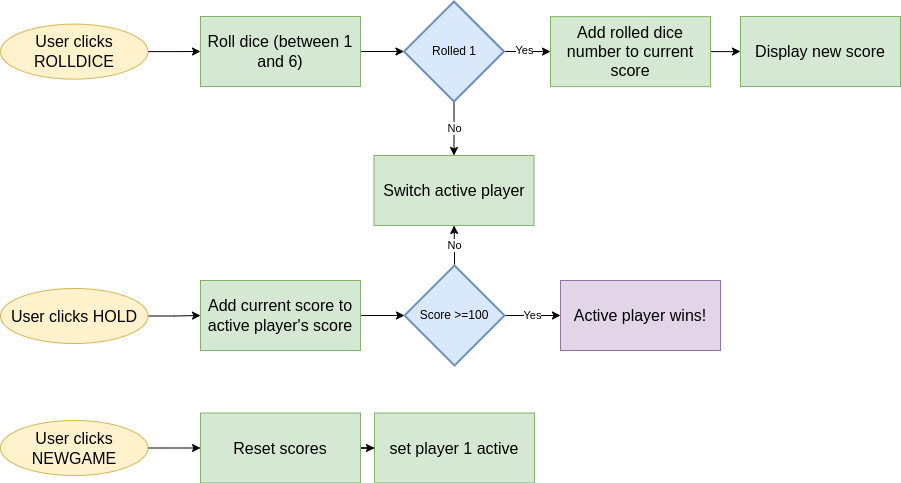

The diagram above was exported from draw.io. Its source (the exported page's mxGraphModel, read from the mxfile embedded in the PNG):
<mxGraphModel dx="1434" dy="706" grid="1" gridSize="10" guides="1" tooltips="1" connect="1" arrows="1" fold="1" page="1" pageScale="1" pageWidth="827" pageHeight="1169" math="0" shadow="0">
  <root>
    <mxCell id="WIyWlLk6GJQsqaUBKTNV-0" />
    <mxCell id="WIyWlLk6GJQsqaUBKTNV-1" parent="WIyWlLk6GJQsqaUBKTNV-0" />
    <mxCell id="2s4aEQQ9wVxX9oZ88WZ8-0" style="edgeStyle=orthogonalEdgeStyle;rounded=0;orthogonalLoop=1;jettySize=auto;html=1;" edge="1" parent="WIyWlLk6GJQsqaUBKTNV-1" source="Dt2y4nSl2Gmf2fueiMDE-0" target="Dt2y4nSl2Gmf2fueiMDE-10">
      <mxGeometry relative="1" as="geometry" />
    </mxCell>
    <mxCell id="Dt2y4nSl2Gmf2fueiMDE-0" value="User clicks ROLLDICE" style="ellipse;whiteSpace=wrap;html=1;fontSize=16;fillColor=#fff2cc;strokeColor=#d6b656;" parent="WIyWlLk6GJQsqaUBKTNV-1" vertex="1">
      <mxGeometry x="10" y="383.62" width="147.5" height="55" as="geometry" />
    </mxCell>
    <mxCell id="2s4aEQQ9wVxX9oZ88WZ8-6" style="edgeStyle=orthogonalEdgeStyle;rounded=0;orthogonalLoop=1;jettySize=auto;html=1;" edge="1" parent="WIyWlLk6GJQsqaUBKTNV-1" source="Dt2y4nSl2Gmf2fueiMDE-1" target="Dt2y4nSl2Gmf2fueiMDE-18">
      <mxGeometry relative="1" as="geometry" />
    </mxCell>
    <mxCell id="Dt2y4nSl2Gmf2fueiMDE-1" value="User clicks HOLD" style="ellipse;whiteSpace=wrap;html=1;fontSize=16;fillColor=#fff2cc;strokeColor=#d6b656;" parent="WIyWlLk6GJQsqaUBKTNV-1" vertex="1">
      <mxGeometry x="10" y="648" width="147.5" height="55" as="geometry" />
    </mxCell>
    <mxCell id="2s4aEQQ9wVxX9oZ88WZ8-7" value="" style="edgeStyle=orthogonalEdgeStyle;rounded=0;orthogonalLoop=1;jettySize=auto;html=1;" edge="1" parent="WIyWlLk6GJQsqaUBKTNV-1" source="Dt2y4nSl2Gmf2fueiMDE-2" target="Dt2y4nSl2Gmf2fueiMDE-44">
      <mxGeometry relative="1" as="geometry" />
    </mxCell>
    <mxCell id="Dt2y4nSl2Gmf2fueiMDE-2" value="User clicks NEWGAME" style="ellipse;whiteSpace=wrap;html=1;fontSize=16;fillColor=#fff2cc;strokeColor=#d6b656;" parent="WIyWlLk6GJQsqaUBKTNV-1" vertex="1">
      <mxGeometry x="10" y="780" width="147.5" height="55" as="geometry" />
    </mxCell>
    <mxCell id="2s4aEQQ9wVxX9oZ88WZ8-17" style="edgeStyle=orthogonalEdgeStyle;rounded=0;orthogonalLoop=1;jettySize=auto;html=1;" edge="1" parent="WIyWlLk6GJQsqaUBKTNV-1" source="Dt2y4nSl2Gmf2fueiMDE-10" target="2s4aEQQ9wVxX9oZ88WZ8-9">
      <mxGeometry relative="1" as="geometry" />
    </mxCell>
    <mxCell id="Dt2y4nSl2Gmf2fueiMDE-10" value="Roll dice (between 1 and 6)" style="rounded=0;whiteSpace=wrap;html=1;fontSize=16;fillColor=#d5e8d4;strokeColor=#82b366;" parent="WIyWlLk6GJQsqaUBKTNV-1" vertex="1">
      <mxGeometry x="210" y="376" width="160" height="70" as="geometry" />
    </mxCell>
    <mxCell id="Dt2y4nSl2Gmf2fueiMDE-17" value="Switch active player" style="rounded=0;whiteSpace=wrap;html=1;fontSize=16;fillColor=#d5e8d4;strokeColor=#82b366;" parent="WIyWlLk6GJQsqaUBKTNV-1" vertex="1">
      <mxGeometry x="383.50000000000006" y="515" width="160" height="70" as="geometry" />
    </mxCell>
    <mxCell id="2s4aEQQ9wVxX9oZ88WZ8-18" style="edgeStyle=orthogonalEdgeStyle;rounded=0;orthogonalLoop=1;jettySize=auto;html=1;" edge="1" parent="WIyWlLk6GJQsqaUBKTNV-1" source="Dt2y4nSl2Gmf2fueiMDE-18" target="2s4aEQQ9wVxX9oZ88WZ8-14">
      <mxGeometry relative="1" as="geometry" />
    </mxCell>
    <mxCell id="Dt2y4nSl2Gmf2fueiMDE-18" value="Add current score to active player's score" style="rounded=0;whiteSpace=wrap;html=1;fontSize=16;fillColor=#d5e8d4;strokeColor=#82b366;" parent="WIyWlLk6GJQsqaUBKTNV-1" vertex="1">
      <mxGeometry x="210" y="640" width="160" height="70" as="geometry" />
    </mxCell>
    <mxCell id="Dt2y4nSl2Gmf2fueiMDE-19" value="Display new score" style="rounded=0;whiteSpace=wrap;html=1;fontSize=16;rotation=0;fillColor=#d5e8d4;strokeColor=#82b366;" parent="WIyWlLk6GJQsqaUBKTNV-1" vertex="1">
      <mxGeometry x="750" y="376" width="160" height="70" as="geometry" />
    </mxCell>
    <mxCell id="2s4aEQQ9wVxX9oZ88WZ8-5" style="edgeStyle=orthogonalEdgeStyle;rounded=0;orthogonalLoop=1;jettySize=auto;html=1;" edge="1" parent="WIyWlLk6GJQsqaUBKTNV-1" source="Dt2y4nSl2Gmf2fueiMDE-30" target="Dt2y4nSl2Gmf2fueiMDE-19">
      <mxGeometry relative="1" as="geometry" />
    </mxCell>
    <mxCell id="Dt2y4nSl2Gmf2fueiMDE-30" value="Add rolled dice number to current score" style="rounded=0;whiteSpace=wrap;html=1;fontSize=16;direction=north;fillColor=#d5e8d4;strokeColor=#82b366;" parent="WIyWlLk6GJQsqaUBKTNV-1" vertex="1">
      <mxGeometry x="560" y="376.12" width="160" height="70" as="geometry" />
    </mxCell>
    <mxCell id="2s4aEQQ9wVxX9oZ88WZ8-8" value="" style="edgeStyle=orthogonalEdgeStyle;rounded=0;orthogonalLoop=1;jettySize=auto;html=1;" edge="1" parent="WIyWlLk6GJQsqaUBKTNV-1" source="Dt2y4nSl2Gmf2fueiMDE-44" target="Dt2y4nSl2Gmf2fueiMDE-54">
      <mxGeometry relative="1" as="geometry" />
    </mxCell>
    <mxCell id="Dt2y4nSl2Gmf2fueiMDE-44" value="Reset scores" style="whiteSpace=wrap;html=1;fontSize=16;fillColor=#d5e8d4;strokeColor=#82b366;" parent="WIyWlLk6GJQsqaUBKTNV-1" vertex="1">
      <mxGeometry x="210" y="772.5" width="160" height="70" as="geometry" />
    </mxCell>
    <mxCell id="Dt2y4nSl2Gmf2fueiMDE-54" value="set player 1 active" style="whiteSpace=wrap;html=1;fontSize=16;fillColor=#d5e8d4;strokeColor=#82b366;" parent="WIyWlLk6GJQsqaUBKTNV-1" vertex="1">
      <mxGeometry x="384" y="772.5" width="160" height="70" as="geometry" />
    </mxCell>
    <mxCell id="2s4aEQQ9wVxX9oZ88WZ8-10" value="Yes" style="edgeStyle=orthogonalEdgeStyle;rounded=0;orthogonalLoop=1;jettySize=auto;html=1;" edge="1" parent="WIyWlLk6GJQsqaUBKTNV-1" source="2s4aEQQ9wVxX9oZ88WZ8-9" target="Dt2y4nSl2Gmf2fueiMDE-30">
      <mxGeometry x="-0.153" y="1" relative="1" as="geometry">
        <mxPoint x="514.5" y="411" as="sourcePoint" />
        <mxPoint x="551" y="411.0999999999999" as="targetPoint" />
        <mxPoint as="offset" />
      </mxGeometry>
    </mxCell>
    <mxCell id="2s4aEQQ9wVxX9oZ88WZ8-12" value="No" style="edgeStyle=orthogonalEdgeStyle;rounded=0;orthogonalLoop=1;jettySize=auto;html=1;" edge="1" parent="WIyWlLk6GJQsqaUBKTNV-1" source="2s4aEQQ9wVxX9oZ88WZ8-9" target="Dt2y4nSl2Gmf2fueiMDE-17">
      <mxGeometry relative="1" as="geometry" />
    </mxCell>
    <mxCell id="2s4aEQQ9wVxX9oZ88WZ8-9" value="Rolled 1" style="strokeWidth=2;html=1;shape=mxgraph.flowchart.decision;whiteSpace=wrap;fillColor=#dae8fc;strokeColor=#6c8ebf;" vertex="1" parent="WIyWlLk6GJQsqaUBKTNV-1">
      <mxGeometry x="413.5" y="361" width="100" height="100" as="geometry" />
    </mxCell>
    <mxCell id="2s4aEQQ9wVxX9oZ88WZ8-15" value="No" style="edgeStyle=orthogonalEdgeStyle;rounded=0;orthogonalLoop=1;jettySize=auto;html=1;" edge="1" parent="WIyWlLk6GJQsqaUBKTNV-1" source="2s4aEQQ9wVxX9oZ88WZ8-14" target="Dt2y4nSl2Gmf2fueiMDE-17">
      <mxGeometry relative="1" as="geometry" />
    </mxCell>
    <mxCell id="2s4aEQQ9wVxX9oZ88WZ8-19" value="Yes" style="edgeStyle=orthogonalEdgeStyle;rounded=0;orthogonalLoop=1;jettySize=auto;html=1;" edge="1" parent="WIyWlLk6GJQsqaUBKTNV-1" source="2s4aEQQ9wVxX9oZ88WZ8-14" target="2s4aEQQ9wVxX9oZ88WZ8-16">
      <mxGeometry relative="1" as="geometry" />
    </mxCell>
    <mxCell id="2s4aEQQ9wVxX9oZ88WZ8-14" value="Score &amp;gt;=100" style="strokeWidth=2;html=1;shape=mxgraph.flowchart.decision;whiteSpace=wrap;fillColor=#dae8fc;strokeColor=#6c8ebf;" vertex="1" parent="WIyWlLk6GJQsqaUBKTNV-1">
      <mxGeometry x="414" y="625" width="100" height="100" as="geometry" />
    </mxCell>
    <mxCell id="2s4aEQQ9wVxX9oZ88WZ8-16" value="Active player wins!" style="whiteSpace=wrap;html=1;fontSize=16;fillColor=#e1d5e7;strokeColor=#9673a6;" vertex="1" parent="WIyWlLk6GJQsqaUBKTNV-1">
      <mxGeometry x="570" y="640" width="160" height="70" as="geometry" />
    </mxCell>
  </root>
</mxGraphModel>